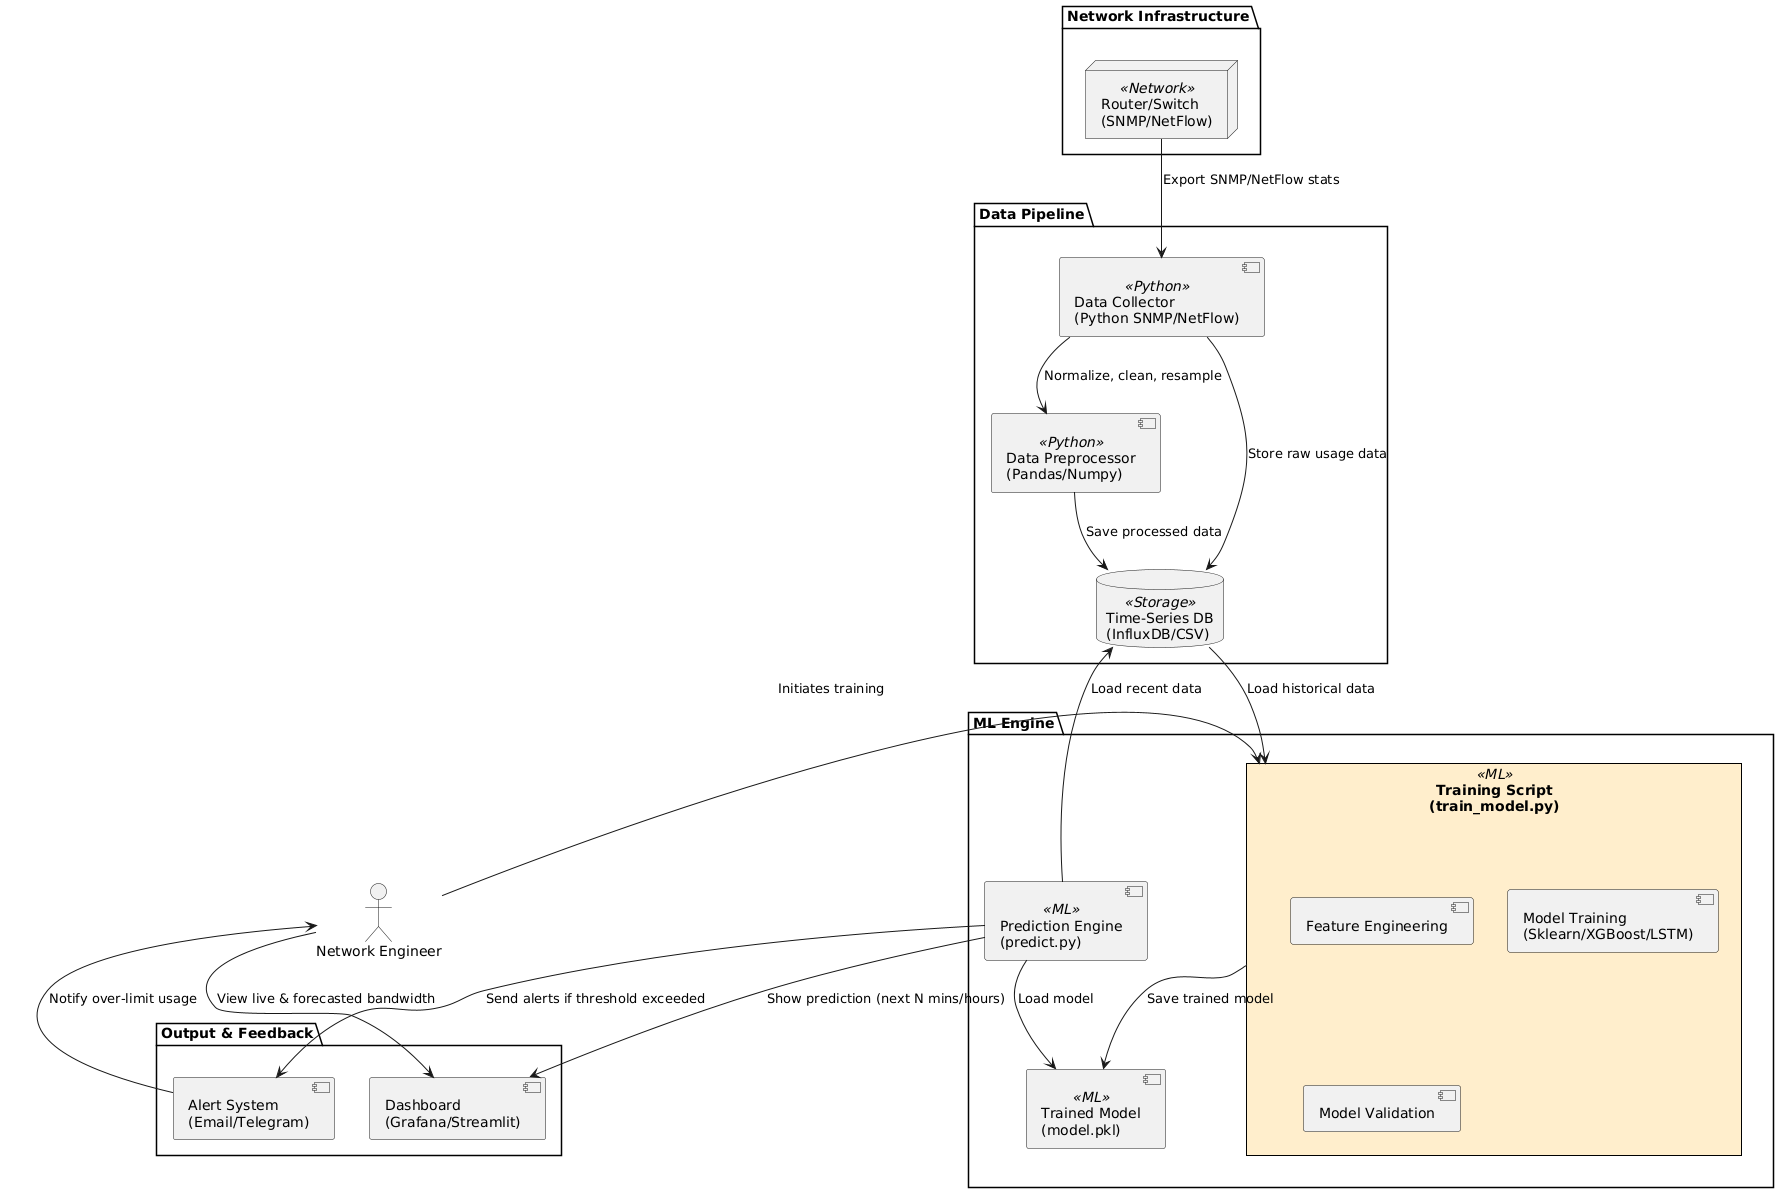

The diagram above was rendered by PlantUML. Its source (embedded in the PNG):
@startuml
skinparam backgroundColor #FFFFFF
skinparam style strictuml
skinparam componentStyle rectangle
skinparam rectangle {
  BackgroundColor<<Python>> LightYellow
  BackgroundColor<<ML>> #FFEECC
  BackgroundColor<<Network>> #DDEEFF
  BackgroundColor<<Storage>> #F0F8FF
  BorderColor Black
}

actor "Network Engineer" as Engineer

package "Network Infrastructure" {
  node "Router/Switch\n(SNMP/NetFlow)" <<Network>> as Device
}

package "Data Pipeline" {
  component "Data Collector\n(Python SNMP/NetFlow)" <<Python>> as Collector
  component "Data Preprocessor\n(Pandas/Numpy)" <<Python>> as Preprocessor
  database "Time-Series DB\n(InfluxDB/CSV)" <<Storage>> as TimeDB
}

package "ML Engine" {
  rectangle "Training Script\n(train_model.py)" <<ML>> as Trainer {
    component "Feature Engineering"
    component "Model Training\n(Sklearn/XGBoost/LSTM)"
    component "Model Validation"
  }

  component "Trained Model\n(model.pkl)" <<ML>> as TrainedModel
  component "Prediction Engine\n(predict.py)" <<ML>> as Predictor
}

package "Output & Feedback" {
  component "Dashboard\n(Grafana/Streamlit)" as Dashboard
  component "Alert System\n(Email/Telegram)" as Alerts
}

' Data collection flow
Device --> Collector : Export SNMP/NetFlow stats
Collector --> TimeDB : Store raw usage data
Collector --> Preprocessor : Normalize, clean, resample
Preprocessor --> TimeDB : Save processed data

' Model training flow
Engineer --> Trainer : Initiates training
TimeDB --> Trainer : Load historical data
Trainer --> TrainedModel : Save trained model

' Prediction flow
Predictor --> TimeDB : Load recent data
Predictor --> TrainedModel : Load model
Predictor --> Dashboard : Show prediction (next N mins/hours)
Predictor --> Alerts : Send alerts if threshold exceeded

Engineer --> Dashboard : View live & forecasted bandwidth
Alerts --> Engineer : Notify over-limit usage
@enduml